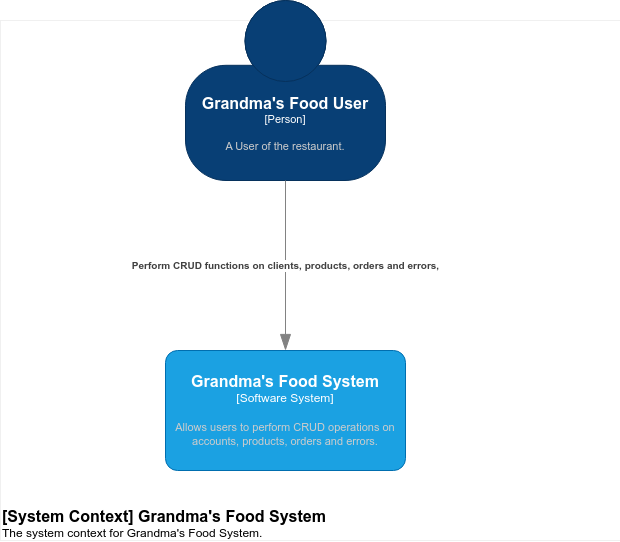

The diagram above was exported from draw.io. Its source (the exported page's mxGraphModel, read from the mxfile embedded in the PNG):
<mxGraphModel dx="582" dy="1871" grid="1" gridSize="10" guides="1" tooltips="1" connect="1" arrows="1" fold="1" page="1" pageScale="1" pageWidth="850" pageHeight="1100" math="0" shadow="0">
  <root>
    <mxCell id="0" />
    <mxCell id="1" parent="0" />
    <object placeholders="1" c4Name="Grandma's Food System" c4Type="Software System" c4Description="Allows users to perform CRUD operations on accounts, products, orders and errors." label="&lt;font style=&quot;font-size: 16px&quot;&gt;&lt;b&gt;%c4Name%&lt;/b&gt;&lt;/font&gt;&lt;div&gt;[%c4Type%]&lt;/div&gt;&lt;br&gt;&lt;div&gt;&lt;font style=&quot;font-size: 11px&quot;&gt;&lt;font color=&quot;#cccccc&quot;&gt;%c4Description%&lt;/font&gt;&lt;/div&gt;" id="8cRlizgIFcSpK9MLQ8iM-3">
      <mxCell style="rounded=1;whiteSpace=wrap;html=1;labelBackgroundColor=none;fillColor=#1ba1e2;fontColor=#ffffff;align=center;arcSize=10;strokeColor=#006EAF;metaEdit=1;resizable=0;points=[[0.25,0,0],[0.5,0,0],[0.75,0,0],[1,0.25,0],[1,0.5,0],[1,0.75,0],[0.75,1,0],[0.5,1,0],[0.25,1,0],[0,0.75,0],[0,0.5,0],[0,0.25,0]];" parent="1" vertex="1">
        <mxGeometry x="1155" y="-620" width="240" height="120" as="geometry" />
      </mxCell>
    </object>
    <mxCell id="8cRlizgIFcSpK9MLQ8iM-6" value="" style="swimlane;startSize=0;rounded=1;dashed=1;dashPattern=8 4;pointerEvents=0;strokeColor=#666666;align=left;verticalAlign=bottom;spacingTop=0;spacing=10;arcSize=11;fontFamily=Helvetica;fontSize=11;fontColor=#333333;labelBorderColor=none;labelBackgroundColor=none;fillColor=none;strokeWidth=0;" parent="1" vertex="1">
      <mxGeometry x="990" y="-950" width="620" height="520" as="geometry" />
    </mxCell>
    <object placeholders="1" c4Name="[System Context] Grandma's Food System" c4Type="ContainerDiagramTitle" c4Description="The system context for Grandma's Food System." label="&lt;font style=&quot;font-size: 16px&quot;&gt;&lt;b&gt;&lt;div style=&quot;text-align: left&quot;&gt;%c4Name%&lt;/div&gt;&lt;/b&gt;&lt;/font&gt;&lt;div style=&quot;text-align: left&quot;&gt;%c4Description%&lt;/div&gt;" id="8cRlizgIFcSpK9MLQ8iM-7">
      <mxCell style="text;html=1;strokeColor=none;fillColor=none;align=left;verticalAlign=top;whiteSpace=wrap;rounded=0;metaEdit=1;allowArrows=0;resizable=1;rotatable=0;connectable=0;recursiveResize=0;expand=0;pointerEvents=0;points=[[0.25,0,0],[0.5,0,0],[0.75,0,0],[1,0.25,0],[1,0.5,0],[1,0.75,0],[0.75,1,0],[0.5,1,0],[0.25,1,0],[0,0.75,0],[0,0.5,0],[0,0.25,0]];" parent="8cRlizgIFcSpK9MLQ8iM-6" vertex="1">
        <mxGeometry y="480" width="420" height="40" as="geometry" />
      </mxCell>
    </object>
    <object placeholders="1" c4Name="Grandma's Food User" c4Type="Person" c4Description="A User of the restaurant." label="&lt;font style=&quot;font-size: 16px&quot;&gt;&lt;b&gt;%c4Name%&lt;/b&gt;&lt;/font&gt;&lt;div&gt;[%c4Type%]&lt;/div&gt;&lt;br&gt;&lt;div&gt;&lt;font style=&quot;font-size: 11px&quot;&gt;&lt;font color=&quot;#cccccc&quot;&gt;%c4Description%&lt;/font&gt;&lt;/div&gt;" id="8cRlizgIFcSpK9MLQ8iM-1">
      <mxCell style="html=1;fontSize=11;dashed=0;whiteSpace=wrap;fillColor=#083F75;strokeColor=#06315C;fontColor=#ffffff;shape=mxgraph.c4.person2;align=center;metaEdit=1;points=[[0.5,0,0],[1,0.5,0],[1,0.75,0],[0.75,1,0],[0.5,1,0],[0.25,1,0],[0,0.75,0],[0,0.5,0]];resizable=0;" parent="8cRlizgIFcSpK9MLQ8iM-6" vertex="1">
        <mxGeometry x="185" y="-20" width="200" height="180" as="geometry" />
      </mxCell>
    </object>
    <object placeholders="1" c4Type="Relationship" c4Description="Perform CRUD functions on clients, products, orders and errors," label="&lt;div style=&quot;text-align: left&quot;&gt;&lt;div style=&quot;text-align: center&quot;&gt;&lt;b&gt;%c4Description%&lt;/b&gt;&lt;/div&gt;" id="4ZL0y_fQQQePQ-ZK_-me-1">
      <mxCell style="endArrow=blockThin;html=1;fontSize=10;fontColor=#404040;strokeWidth=1;endFill=1;strokeColor=#828282;elbow=vertical;metaEdit=1;endSize=14;startSize=14;jumpStyle=arc;jumpSize=16;rounded=0;edgeStyle=orthogonalEdgeStyle;exitX=0.5;exitY=1;exitDx=0;exitDy=0;exitPerimeter=0;entryX=0.5;entryY=0;entryDx=0;entryDy=0;entryPerimeter=0;" parent="1" source="8cRlizgIFcSpK9MLQ8iM-1" target="8cRlizgIFcSpK9MLQ8iM-3" edge="1">
        <mxGeometry width="240" relative="1" as="geometry">
          <mxPoint x="940" y="-610" as="sourcePoint" />
          <mxPoint x="1180" y="-610" as="targetPoint" />
        </mxGeometry>
      </mxCell>
    </object>
  </root>
</mxGraphModel>